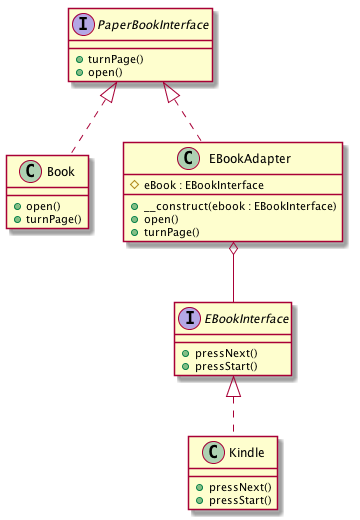

The diagram above was rendered by PlantUML. Its source (embedded in the PNG):
@startuml
interface PaperBookInterface {
    +turnPage()
    +open()
}

interface EBookInterface {
    +pressNext()
    +pressStart()
}

class Book {
    +open()
    +turnPage()
}

class Kindle {
    +pressNext()
    +pressStart()
}

class EBookAdapter {
    #eBook : EBookInterface
    +__construct(ebook : EBookInterface)
    +open()
    +turnPage()
}

PaperBookInterface <|.. Book
PaperBookInterface <|.. EBookAdapter
EBookInterface <|.. Kindle
EBookAdapter o-- EBookInterface
@enduml